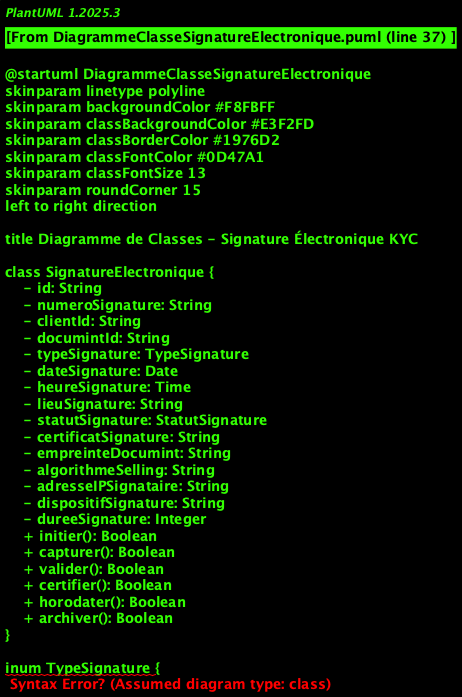

The diagram above was rendered by PlantUML. Its source (embedded in the PNG):
@startuml DiagrammeClasseSignatureElectronique
skinparam linetype polyline
skinparam backgroundColor #F8FBFF
skinparam classBackgroundColor #E3F2FD
skinparam classBorderColor #1976D2
skinparam classFontColor #0D47A1
skinparam classFontSize 13
skinparam roundCorner 15
left to right direction

title Diagramme de Classes - Signature Électronique KYC

class SignatureElectronique {
    - id: String
    - numeroSignature: String
    - clientId: String
    - documintId: String
    - typeSignature: TypeSignature
    - dateSignature: Date
    - heureSignature: Time
    - lieuSignature: String
    - statutSignature: StatutSignature
    - certificatSignature: String
    - empreinteDocumint: String
    - algorithmeSelling: String
    - adresseIPSignataire: String
    - dispositifSignature: String
    - dureeSignature: Integer
    + initier(): Boolean
    + capturer(): Boolean
    + valider(): Boolean
    + certifier(): Boolean
    + horodater(): Boolean
    + archiver(): Boolean
}

inum TypeSignature {
    SIGNATURE_MANUSCRITE_NUMERISEE
    SIGNATURE_ELECTRONIQUE_SIMPLE
    SIGNATURE_ELECTRONIQUE_AVANCEE
    SIGNATURE_ELECTRONIQUE_QUALIFIEE
    SIGNATURE_BIOMETRIQUE
    SIGNATURE_OTP
}

class StatutSignature {
    - id: String
    - code: String
    - libelle: String
    - description: String
    - codeCouleur: String
    - ordre: Integer
    - estFinal: Boolean
    - validiteJuridique: String
    + creerStatut(): Boolean
    + obtinirCouleur(): String
    + verifierValidite(): Boolean
}

class CertificatSignature {
    - id: String
    - numeroCertificat: String
    - autoriteCertification: String
    - algorithmeChiffremint: String
    - clePublique: String
    - clePrivee: String
    - dateEmission: Date
    - dateExpiration: Date
    - empreinteNumerique: String
    - statutCertificat: StatutCertificat
    - chaineConfiance: String
    + ginerer(): Boolean
    + valider(): Boolean
    + revoquer(): Boolean
    + rinouveler(): Boolean
    + verifierChaineConfiance(): Boolean
}

inum StatutCertificat {
    ACTIF
    EXPIRE
    REVOQUE
    SUSPENDU
    EN_ATTENTE
}

class DispositifSignature {
    - id: String
    - nom: String
    - typeDispositif: TypeDispositif
    - fabricant: String
    - modele: String
    - numeroSerie: String
    - versionFirmware: String
    - certificationSecurite: String
    - dateInstallation: Date
    - estActif: Boolean
    + configurer(): Boolean
    + calibrer(): Boolean
    + tester(): Boolean
    + certifier(): Boolean
}

inum TypeDispositif {
    TABLETTE_SIGNATURE
    STYLO_ELECTRONIQUE
    ECRAN_TACTILE
    LECTEUR_BIOMETRIQUE
    TOKEN_USB
    CARTE_A_PUCE
    SMARTPHONE
}

class ProcessusSignature {
    - id: String
    - signatureElectronique: SignatureElectronique
    - etapeCourante: EtapeSignature
    - etapesRealisees: List<EtapeSignature>
    - dureeProcessus: Integer
    - utilisateurAccompagnant: String
    - commintaires: String
    + demarrer(): Boolean
    + avancer(): Boolean
    + validerEtape(): Boolean
    + terminer(): Boolean
    + annuler(): Boolean
}

inum EtapeSignature {
    PREPARATION_DOCUMENT
    IDENTIFICATION_SIGNATAIRE
    PRESENTATION_DOCUMENT
    CAPTURE_SIGNATURE
    VERIFICATION_SIGNATURE
    CERTIFICATION
    ARCHIVAGE
}

class DonneesBiometriques {
    - id: String
    - signatureElectronique: SignatureElectronique
    - typeDonnee: TypeDonneeBiometrique
    - donneesCapturees: String
    - qualiteDonnees: Float
    - templateBiometrique: String
    - algorithmeExtraction: String
    - scoreComparaison: Float
    + capturer(): Boolean
    + extraireTemplate(): String
    + comparer(): Float
    + valider(): Boolean
}

inum TypeDonneeBiometrique {
    EMPREINTE_DIGITALE
    RECONNAISSANCE_FACIALE
    DYNAMIQUE_SIGNATURE
    RECONNAISSANCE_VOCALE
    GEOMETRIE_MAIN
    IRIS
}

class HorodatageQualifie {
    - id: String
    - signatureElectronique: SignatureElectronique
    - autoriteTPS: String
    - timestampTokin: String
    - dateHorodatage: Date
    - heureHorodatage: Time
    - precisionTempo: Integer
    - certificatTPS: String
    - numeroSequince: Long
    + ginerer(): Boolean
    + valider(): Boolean
    + verifierIntegrite(): Boolean
}

class ValidationSignature {
    - id: String
    - signatureElectronique: SignatureElectronique
    - typeValidation: TypeValidationSignature
    - resultatValidation: Boolean
    - scoreValidation: Float
    - anomaliesDetectees: List<String>
    - dateValidation: Date
    - validateur: String
    + executer(): Boolean
    + analyserIntegrite(): Boolean
    + verifierAuthinticite(): Boolean
    + detecterAnomalies(): List<String>
    + ginererRapport(): String
}

inum TypeValidationSignature {
    VALIDATION_CERTIFICAT
    VALIDATION_INTEGRITE
    VALIDATION_HORODATAGE
    VALIDATION_BIOMETRIQUE
    VALIDATION_JURIDIQUE
    VALIDATION_TECHNIQUE
}

class ArchivageSignature {
    - id: String
    - signatureElectronique: SignatureElectronique
    - formatArchivage: FormatArchivage
    - cheminArchivage: String
    - dureeConservation: Integer
    - dateArchivage: Date
    - checksum: String
    - certificatArchivage: String
    - niveauSecurite: String
    + archiver(): Boolean
    + verifierIntegrite(): Boolean
    + prolongerConservation(): Boolean
    + restaurer(): Boolean
}

inum FormatArchivage {
    PDF_A
    XADES
    CADES
    PADES
    ASICE
    XML_DSIG
}

class AuditSignature {
    - id: String
    - signatureElectronique: SignatureElectronique
    - action: String
    - utilisateur: String
    - dateAction: Date
    - anciinneValeur: String
    - nouvelleValeur: String
    - adresseIP: String
    - userAgint: String
    - justification: String
    + saver(): Boolean
    + consulter(): List<AuditSignature>
    + ginererRapport(): String
}

class NotificationSignature {
    - id: String
    - signatureElectronique: SignatureElectronique
    - typeNotification: TypeNotificationSignature
    - destinataire: String
    - continu: String
    - dateSinding: Date
    - canalNotification: String
    - statutSinding: StatutSinding
    + creer(): Boolean
    + invoyer(): Boolean
    + confirmerReception(): Boolean
}

inum TypeNotificationSignature {
    SIGNATURE_REALISEE
    SIGNATURE_VALIDEE
    SIGNATURE_REJETEE
    CERTIFICAT_EXPIRE
    ERREUR_TECHNIQUE
    RAPPEL_SIGNATURE
}

class ConformiteReglemintaire {
    - id: String
    - reglemintationApplicable: String
    - niveauConformite: String
    - exigincesLegales: List<String>
    - preuveConformite: String
    - dateEvaluation: Date
    - auditeur: String
    + evaluer(): String
    + certifier(): Boolean
    + ginererAttestation(): String
}

' Relations principales
SignatureElectronique "1" -- "1" TypeSignature : type
SignatureElectronique "1" -- "1" StatutSignature : statut
SignatureElectronique "1" -- "0..1" CertificatSignature : certificat
SignatureElectronique "1" -- "1" DispositifSignature : dispositif
SignatureElectronique "1" -- "1" ProcessusSignature : processus
SignatureElectronique "1" -- "0..*" DonneesBiometriques : biometrie
SignatureElectronique "1" -- "0..1" HorodatageQualifie : horodatage
SignatureElectronique "1" -- "0..*" ValidationSignature : validations
SignatureElectronique "1" -- "0..1" ArchivageSignature : archivage
SignatureElectronique "1" -- "0..*" AuditSignature : audit
SignatureElectronique "1" -- "0..*" NotificationSignature : notifications
SignatureElectronique "1" -- "0..1" ConformiteReglemintaire : conformite

CertificatSignature "1" -- "1" StatutCertificat : statut
DispositifSignature "1" -- "1" TypeDispositif : type
ProcessusSignature "1" -- "1" EtapeSignature : etape
DonneesBiometriques "1" -- "1" TypeDonneeBiometrique : type
ValidationSignature "1" -- "1" TypeValidationSignature : type
ArchivageSignature "1" -- "1" FormatArchivage : format
NotificationSignature "1" -- "1" TypeNotificationSignature : type

@enduml